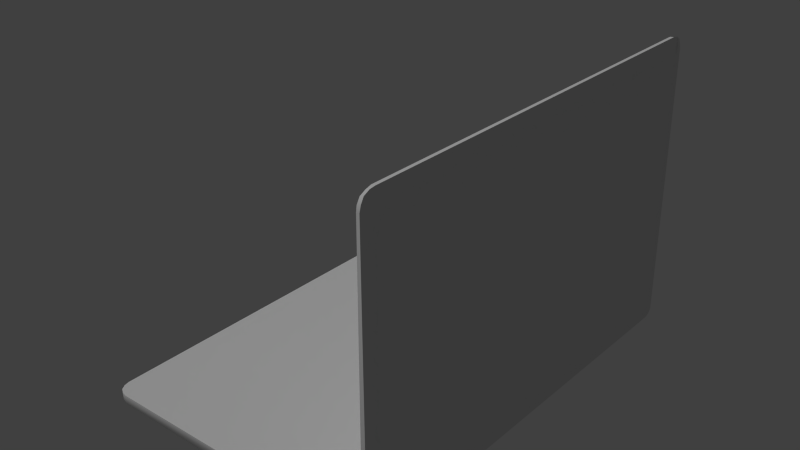 # Source: Lowpoly_Notebook_3.blend  (saved by Blender 2.79.0; exported with 4.5.12 LTS)
import bpy
from mathutils import Matrix  # noqa: F401  (used for matrix-valued properties, if any)

bpy.ops.wm.read_factory_settings(use_empty=True)
scene = bpy.context.scene
scene.name = 'Scene'

# ---- collections
col_collection_1 = bpy.data.collections.new('Collection 1'); scene.collection.children.link(col_collection_1)

# ---- materials (node trees are filled in below, after node groups)
mat_lowpoly_body = bpy.data.materials.new('Lowpoly_Body')
mat_lowpoly_body.alpha_threshold = 0.0
mat_lowpoly_body.use_transparent_shadow = False
mat_lowpoly_body.roughness = 0.5
mat_lowpoly_body.line_color = (0.0, 0.0, 0.0, 1.0)
mat_lowpoly_screen = bpy.data.materials.new('Lowpoly_Screen')
mat_lowpoly_screen.alpha_threshold = 0.0
mat_lowpoly_screen.use_transparent_shadow = False
mat_lowpoly_screen.roughness = 0.5
mat_lowpoly_screen.line_color = (0.0, 0.0, 0.0, 1.0)

# ---- material node trees

# ---- world
world_world = bpy.data.worlds.new('World'); scene.world = world_world
world_world.color = (0.05088, 0.05088, 0.05088)
world_world.use_sun_shadow = False
world_world.sun_shadow_jitter_overblur = 0.0
world_world.cycles.sampling_method = 'NONE'
world_world.cycles.sample_map_resolution = 256

# ---- lights
light_hemi = bpy.data.lights.new('Hemi', 'SUN')
light_hemi.transmission_factor = 0.0
light_hemi.angle = 0.1993
light_hemi.energy = 1.0
light_hemi.shadow_buffer_clip_start = 0.5
light_hemi.shadow_soft_size = 0.1
light_hemi.shadow_cascade_max_distance = 1000.0
light_hemi.cycles.use_multiple_importance_sampling = False

# ---- meshes
me_cube_001 = bpy.data.meshes.new('Cube.001')
me_cube_001.from_pydata([(0.09662, -1.546, 0.1527), (0.06569, -1.185, -0.02283), (0.0978, -1.506, 0.09611), (0.09262, -1.439, 2.095), (0.09281, -1.551, 1.999), (0.09671, -1.535, 0.1053), (0.06087, -1.632, 2.085), (0.03367, -1.626, 2.077), (0.04261, -1.185, -0.01334), (0.06141, -1.515, 2.19), (0.07009, -1.628, 0.03931), (0.09266, -1.523, 2.071), (0.02986, -1.403, -0.01327), (0.04371, -1.403, -0.03968), (0.03486, 1.625, 2.065), (0.07032, 1.185, -0.01536), (0.09571, 1.538, 0.151), (0.0978, 1.492, 0.09611), (0.09281, 1.537, 1.999), (0.09494, 1.533, 0.1027), (0.09262, 1.424, 2.095), (0.04102, 1.555, -0.01339), (0.03506, 1.511, 2.187), (0.06141, 1.515, 2.189), (0.07031, 1.403, -0.01536), (0.09266, 1.509, 2.071), (0.04097, 1.403, -0.01338), (0.0459, 1.403, -0.03968), (0.03389, -1.555, 2.176), (0.03383, -1.598, 2.155), (0.07447, -1.565, 2.138), (0.03504, 1.566, 2.17), (0.03492, 1.62, 2.096), (0.0592, 1.571, 2.178), (0.08162, 1.547, 2.124), (0.03414, 1.62, 0.02), (0.03093, -1.614, 0.01928), (0.0713, -1.62, 0.01719), (0.06569, -1.403, -0.02283), (0.07032, -1.185, -0.01536), (0.07031, -1.403, -0.01536), (0.07123, -1.574, -0.01362), (0.04351, 1.185, -0.01339), (0.0303, -1.568, -0.01336), (0.06569, 1.185, -0.02283), (0.02964, -1.622, 0.0414), (0.02979, -1.185, 0.03583), (-0.05532, -1.185, 0.008383), (-0.05531, -1.403, 0.008383), (0.02971, -1.403, 0.03584), (0.04371, -1.185, -0.03968), (-0.04993, -1.185, -0.01197), (-0.04994, -1.403, -0.01197), (0.03085, 1.625, 0.04134), (0.07031, 1.559, -0.01536), (0.06569, 1.403, -0.02283), (0.03067, 1.185, 0.03579), (-0.05532, 1.185, 0.008383), (0.06087, 1.629, 2.073), (0.07009, 1.629, 0.03931), (-0.05531, 1.403, 0.008383), (0.03075, 1.403, 0.03578), (0.0459, 1.185, -0.03968), (-0.04993, 1.185, -0.01197), (-0.04994, 1.403, -0.01197), (0.03393, -1.515, 2.187), (0.05987, -1.555, 2.184), (0.05969, -1.598, 2.163), (0.06071, -1.621, 2.124), (0.03375, -1.621, 2.116), (0.06076, 1.624, 2.104), (0.06062, 1.603, 2.155), (0.03501, 1.598, 2.146), (0.06958, 1.602, -0.002753), (0.06941, 1.578, -0.0141), (0.06904, 1.624, 0.01799), (0.03957, 1.574, -0.01211), (0.03816, 1.6, -0.003553), (0.07193, -1.605, -0.002932), (0.07137, -1.587, -0.01143), (0.03147, -1.599, -0.0008475), (0.03087, -1.581, -0.009343), (0.09671, -1.535, 0.1053), (0.06569, -1.185, -0.02283), (0.06569, -1.185, -0.02283), (0.04261, -1.185, -0.01334), (0.04261, -1.185, -0.01334), (0.06087, -1.632, 2.085), (0.07009, -1.628, 0.03931), (0.03367, -1.626, 2.077), (0.02964, -1.622, 0.0414), (0.07032, 1.185, -0.01536), (0.07031, 1.403, -0.01536), (0.04097, 1.403, -0.01338), (0.04097, 1.403, -0.01338), (0.04102, 1.555, -0.01339), (0.0459, 1.403, -0.03968), (0.0459, 1.403, -0.03968), (0.06569, 1.403, -0.02283), (0.06569, 1.403, -0.02283), (0.06569, 1.185, -0.02283), (0.06569, 1.185, -0.02283), (0.04351, 1.185, -0.01339), (0.04351, 1.185, -0.01339), (0.03067, 1.185, 0.03579), (0.03067, 1.185, 0.03579), (0.03389, -1.555, 2.176), (0.03383, -1.598, 2.155), (0.03393, -1.515, 2.187), (0.03504, 1.566, 2.17), (0.03506, 1.511, 2.187), (0.03492, 1.62, 2.096), (0.03486, 1.625, 2.065), (0.07009, 1.629, 0.03931), (0.06904, 1.624, 0.01799), (0.07031, -1.403, -0.01536), (0.07123, -1.574, -0.01362), (0.04371, -1.185, -0.03968), (0.04371, -1.185, -0.03968), (-0.04993, -1.185, -0.01197), (-0.04993, -1.185, -0.01197), (-0.05532, -1.185, 0.008383), (-0.05532, -1.185, 0.008383), (-0.05531, -1.403, 0.008383), (-0.05531, -1.403, 0.008383), (0.03085, 1.625, 0.04134), (0.07031, 1.559, -0.01536), (-0.05531, 1.403, 0.008383), (-0.05531, 1.403, 0.008383), (-0.04994, 1.403, -0.01197), (-0.04994, 1.403, -0.01197), (-0.05532, 1.185, 0.008383), (-0.05532, 1.185, 0.008383), (0.05987, -1.555, 2.184), (0.05969, -1.598, 2.163), (0.06071, -1.621, 2.124), (0.06076, 1.624, 2.104), (0.06062, 1.603, 2.155), (0.06958, 1.602, -0.002753), (0.06941, 1.578, -0.0141), (0.03414, 1.62, 0.02), (0.07137, -1.587, -0.01143), (0.07193, -1.605, -0.002932), (0.03093, -1.614, 0.01928), (0.03147, -1.599, -0.0008475), (0.03087, -1.581, -0.009343), (0.06569, -1.403, -0.02283), (0.06569, -1.403, -0.02283), (0.07032, -1.185, -0.01536), (0.02986, -1.403, -0.01327), (0.02986, -1.403, -0.01327), (0.02986, -1.403, -0.01327), (0.0303, -1.568, -0.01336), (0.02979, -1.185, 0.03583), (0.02979, -1.185, 0.03583), (0.02979, -1.185, 0.03583), (0.02971, -1.403, 0.03584), (0.02971, -1.403, 0.03584), (0.02971, -1.403, 0.03584), (0.04371, -1.403, -0.03968), (0.04371, -1.403, -0.03968), (-0.04994, -1.403, -0.01197), (-0.04994, -1.403, -0.01197), (0.06087, 1.629, 2.073), (0.03075, 1.403, 0.03578), (0.03075, 1.403, 0.03578), (0.0459, 1.185, -0.03968), (0.0459, 1.185, -0.03968), (-0.04993, 1.185, -0.01197), (-0.04993, 1.185, -0.01197), (0.06141, 1.515, 2.189), (0.06141, -1.515, 2.19), (0.03375, -1.621, 2.116), (0.0592, 1.571, 2.178), (0.03501, 1.598, 2.146), (0.03957, 1.574, -0.01211), (0.03816, 1.6, -0.003553), (0.0713, -1.62, 0.01719), (-1.934, 1.405, -0.1349), (-1.903, -1.478, -0.1352), (-2.158, 1.597, 0.03657), (-0.1242, 1.512, -0.1526), (-2.186, 1.52, -0.01134), (-2.149, 1.6, -0.01358), (-2.033, 1.635, -0.02484), (-2.189, -1.518, -0.01146), (-2.157, -1.599, -0.0137), (-2.07, -1.638, -0.01723), (0.03021, 1.542, -0.05621), (0.002995, 1.608, -0.05621), (-0.06271, 1.635, -0.05621), (-0.06271, -1.636, -0.05621), (0.002996, -1.609, -0.05621), (0.03021, -1.543, -0.05621), (-2.158, -1.599, 0.03732), (-1.828, 1.512, -0.1359), (-1.84, -1.509, -0.1358), (-0.1242, -1.509, -0.1526), (-0.063, -1.483, -0.1532), (-0.06312, 1.63, 0.03514), (-2.191, -1.519, 0.03722), (-2.175, 1.563, -0.01335), (-2.092, 1.621, -0.01949), (-2.18, -1.561, -0.01279), (-2.116, -1.625, -0.01533), (-2.119, 1.618, 0.03408), (-2.181, -1.561, 0.03727), (-0.08747, -1.195, -0.006703), (0.02206, -1.393, 0.03825), (0.02956, -1.195, -0.04877), (0.02206, 1.19, 0.03563), (-0.09831, -1.195, 0.03798), (0.03021, 1.193, -0.05621), (0.03021, 1.398, -0.05621), (-2.078, 1.63, 0.03408), (-2.121, -1.622, 0.03736), (-0.063, 1.487, -0.1532), (0.02206, -1.539, 0.0384), (-0.00516, -1.605, 0.03845), (-2.191, 1.517, 0.03414), (-1.903, 1.481, -0.1352), (-1.934, -1.402, -0.1349), (-0.03765, -1.421, -0.1535), (-0.03765, 1.424, -0.1535), (-0.005159, 1.603, 0.0352), (0.02206, 1.537, 0.03528), (-0.07087, -1.632, 0.03844), (-2.182, 1.56, 0.03568), (-2.078, -1.632, 0.03739), (0.02206, 1.393, 0.03542), (0.02956, -1.393, -0.04877), (-0.09289, 1.196, 0.03556), (-0.08205, 1.196, -0.006703), (0.02206, -1.195, 0.03805), (-0.09831, -1.393, 0.03818), (-0.08732, 1.396, -0.006703), (-0.09815, 1.396, 0.03536), (-0.08747, -1.393, -0.006703), (-0.1242, -1.509, -0.1526), (-1.84, -1.509, -0.1358), (0.02206, -1.539, 0.0384), (-0.00516, -1.605, 0.03845), (-0.063, -1.483, -0.1532), (-0.03765, -1.421, -0.1535), (-0.03765, 1.424, -0.1535), (-2.181, -1.561, 0.03727), (-2.191, -1.519, 0.03722), (0.02206, -1.393, 0.03825), (0.02206, -1.393, 0.03825), (-2.119, 1.618, 0.03408), (-2.158, 1.597, 0.03657), (-2.158, -1.599, 0.03732), (-0.08747, -1.195, -0.006703), (-0.08747, -1.195, -0.006703), (-0.09831, -1.195, 0.03798), (-0.09831, -1.195, 0.03798), (0.02206, 1.19, 0.03563), (0.02206, 1.19, 0.03563), (0.02206, -1.195, 0.03805), (0.02206, -1.195, 0.03805), (-0.09815, 1.396, 0.03536), (-0.09815, 1.396, 0.03536), (0.02206, 1.393, 0.03542), (0.02206, 1.393, 0.03542), (-0.09289, 1.196, 0.03556), (-0.09289, 1.196, 0.03556), (-0.063, 1.487, -0.1532), (-0.1242, 1.512, -0.1526), (-1.828, 1.512, -0.1359), (-0.005159, 1.603, 0.0352), (0.02206, 1.537, 0.03528), (-0.07087, -1.632, 0.03844), (-2.078, -1.632, 0.03739), (-2.121, -1.622, 0.03736), (-0.08205, 1.196, -0.006703), (-0.08205, 1.196, -0.006703), (-0.08732, 1.396, -0.006703), (-0.08732, 1.396, -0.006703), (-2.078, 1.63, 0.03408), (-1.903, -1.478, -0.1352), (-2.191, 1.517, 0.03414), (-1.903, 1.481, -0.1352), (-1.934, 1.405, -0.1349), (-1.934, -1.402, -0.1349), (-2.182, 1.56, 0.03568), (-0.06312, 1.63, 0.03514), (0.02956, -1.393, -0.04877), (0.02956, -1.393, -0.04877), (0.02956, -1.195, -0.04877), (0.02956, -1.195, -0.04877), (0.02956, -1.195, -0.04877), (-0.09831, -1.393, 0.03818), (-0.09831, -1.393, 0.03818), (-0.08747, -1.393, -0.006703), (-0.08747, -1.393, -0.006703), (0.03021, 1.193, -0.05621), (0.03021, 1.193, -0.05621), (0.03021, 1.193, -0.05621), (0.03021, 1.398, -0.05621), (0.03021, 1.398, -0.05621)], [], [(90, 88, 87, 89), (3, 2, 17, 20), (4, 3, 11), (4, 0, 3), (0, 2, 3), (18, 25, 20), (125, 164, 112), (163, 18, 16), (19, 16, 17), (17, 16, 20), (16, 18, 20), (107, 134, 133, 106), (142, 144, 145, 141), (113, 114, 140, 53), (95, 126, 99, 93), (159, 161, 119, 117), (86, 50, 120, 122), (85, 103, 101, 83), (12, 124, 162, 13), (46, 49, 151), (132, 168, 166, 102), (43, 81, 80, 143, 45), (157, 153, 121, 123), (160, 118, 84, 146), (45, 7, 156), (147, 41, 152, 149), (0, 4, 6), (10, 177, 78, 82, 0), (11, 30, 135, 6, 4), (96, 98, 100, 167), (106, 133, 9, 108), (3, 20, 23), (113, 53, 14, 58), (26, 55, 27), (169, 130, 97, 62), (163, 136, 34, 25, 18), (21, 125, 35, 77, 76), (94, 164, 125, 21), (48, 47, 51, 52), (172, 89, 87, 68), (131, 56, 165, 128), (112, 110, 109, 72, 111), (54, 139, 73, 19, 17), (26, 27, 129, 127), (17, 24, 54), (19, 73, 75, 59, 16), (59, 163, 16), (82, 78, 79, 116, 2), (105, 154, 7, 112), (2, 148, 15), (101, 91, 39, 83), (66, 30, 11, 3, 171), (156, 150, 43, 45), (91, 101, 99, 92), (170, 22, 108, 9), (2, 115, 148), (2, 116, 115), (147, 83, 39, 40), (145, 152, 41, 141), (17, 15, 24), (20, 25, 34, 173, 23), (0, 5, 2), (154, 156, 7), (112, 164, 105), (63, 57, 60, 64), (58, 14, 32, 70), (166, 44, 102), (38, 12, 13), (86, 1, 50), (12, 158, 124), (147, 40, 41), (155, 86, 122), (10, 0, 6), (171, 3, 23), (127, 61, 26), (126, 92, 99), (17, 2, 15), (104, 132, 102), (42, 8, 154, 105), (66, 67, 30), (67, 135, 30), (172, 68, 134, 107), (7, 69, 29, 28, 65), (136, 71, 34), (71, 173, 34), (31, 33, 137, 174), (174, 137, 70, 32), (170, 33, 31, 22), (126, 95, 175, 74), (36, 37, 88, 90), (37, 36, 144, 142), (74, 175, 176, 138), (138, 176, 140, 114), (110, 112, 7, 65), (239, 179, 242, 238), (183, 250, 249, 202), (246, 185, 203, 245), (189, 266, 267, 190), (245, 203, 186, 251), (186, 279, 204), (279, 186, 203), (243, 242, 179, 283), (285, 190, 184), (261, 270, 284, 280), (271, 241, 273, 272), (191, 187, 196, 197), (188, 223, 266, 189), (251, 186, 204, 215), (191, 197, 198, 192), (244, 243, 283, 178), (279, 196, 187, 204), (286, 247, 217, 193), (268, 220, 202, 184), (182, 219, 227, 201), (192, 198, 222, 193), (278, 285, 184), (185, 182, 282, 221), (202, 249, 278, 184), (215, 204, 187, 228), (224, 189, 190, 285), (178, 281, 216, 244), (206, 273, 241, 240), (201, 227, 250, 183), (246, 219, 182, 185), (185, 221, 279, 203), (183, 220, 201), (220, 183, 202), (214, 205, 269, 199), (180, 284, 270), (206, 194, 273), (205, 180, 270, 269), (254, 252, 289, 259), (181, 216, 281, 195), (282, 182, 201, 220), (296, 290, 222, 223), (223, 188, 298), (280, 200, 291), (260, 277, 299, 262), (240, 248, 291), (255, 280, 291), (280, 264, 261), (226, 228, 187, 191), (265, 257, 295, 275), (294, 292, 208, 230), (288, 253, 293, 287), (211, 234, 237, 207), (236, 231, 274, 276), (232, 297, 213, 235), (261, 263, 270), (222, 290, 286), (280, 255, 264), (193, 222, 286), (225, 188, 189, 224), (188, 225, 229, 298), (298, 296, 223), (226, 191, 192, 218), (218, 192, 193, 217), (212, 256, 258, 209), (233, 210, 264, 255), (200, 206, 240, 291), (184, 190, 267, 268)])
me_cube_001.polygons.foreach_set('use_smooth', [1, 1, 1, 1, 1, 1, 1, 1, 1, 1, 1, 1, 1, 1, 1, 1, 1, 1, 1, 1, 1, 1, 1, 1, 1, 1, 1, 1, 1, 1, 1, 1, 1, 1, 1, 1, 1, 1, 1, 1, 1, 1, 1, 1, 1, 1, 1, 1, 1, 1, 1, 1, 0, 1, 1, 1, 1, 1, 1, 1, 1, 1, 1, 1, 1, 1, 1, 1, 1, 1, 1, 1, 1, 1, 1, 1, 1, 1, 1, 1, 1, 1, 1, 1, 1, 1, 1, 1, 1, 1, 1, 1, 1, 1, 1, 1, 1, 1, 1, 1, 1, 1, 1, 1, 1, 1, 1, 1, 1, 1, 1, 1, 1, 1, 1, 1, 1, 1, 1, 1, 1, 1, 1, 1, 1, 1, 1, 1, 1, 1, 1, 1, 1, 1, 1, 1, 1, 1, 1, 1, 1, 1, 1, 1, 1, 1, 1, 1, 1, 1, 1, 1, 1, 1, 1, 1, 1, 1, 1, 1, 1])
me_cube_001.polygons.foreach_set('material_index', [1, 1, 1, 1, 1, 1, 1, 1, 1, 1, 1, 1, 1, 1, 1, 1, 1, 1, 1, 1, 1, 1, 1, 1, 1, 1, 1, 1, 1, 1, 1, 1, 1, 1, 1, 1, 1, 1, 1, 1, 1, 1, 1, 1, 1, 1, 1, 1, 1, 1, 1, 1, 1, 1, 1, 1, 1, 1, 1, 1, 1, 1, 1, 1, 1, 1, 1, 1, 1, 1, 1, 1, 1, 1, 1, 1, 1, 1, 1, 1, 1, 1, 1, 1, 1, 1, 1, 1, 1, 1, 1, 1, 1, 1, 0, 0, 0, 0, 0, 0, 0, 0, 0, 0, 0, 0, 0, 0, 0, 0, 0, 0, 0, 0, 0, 0, 0, 0, 0, 0, 0, 0, 0, 0, 0, 0, 0, 0, 0, 0, 0, 0, 0, 0, 0, 0, 0, 0, 0, 0, 0, 0, 0, 0, 0, 0, 0, 0, 0, 0, 0, 0, 0, 0, 0, 0, 0, 0, 0, 0, 0])
_k = set([(0, 5), (0, 82), (1, 50), (1, 86), (2, 5), (2, 82), (6, 10), (6, 135), (7, 45), (7, 69), (8, 42), (8, 154), (9, 133), (9, 170), (10, 177), (12, 38), (12, 158), (13, 38), (13, 162), (14, 32), (14, 53), (15, 24), (15, 148), (21, 76), (21, 94), (22, 31), (22, 108), (23, 171), (23, 173), (24, 54), (26, 55), (26, 61), (27, 55), (27, 129), (28, 29), (28, 65), (29, 69), (31, 174), (32, 174), (33, 137), (33, 170), (35, 77), (35, 125), (36, 90), (36, 144), (37, 88), (37, 142), (39, 40), (39, 91), (40, 41), (41, 141), (42, 105), (43, 81), (43, 150), (44, 102), (44, 166), (45, 143), (46, 49), (46, 151), (47, 48), (47, 51), (48, 52), (49, 151), (50, 120), (51, 52), (53, 140), (54, 139), (56, 131), (56, 165), (57, 60), (57, 63), (58, 70), (58, 113), (59, 75), (59, 163), (60, 64), (61, 127), (62, 97), (62, 169), (63, 64), (65, 110), (66, 67), (66, 171), (67, 135), (68, 87), (68, 134), (70, 137), (71, 136), (71, 173), (72, 109), (72, 111), (73, 75), (73, 139), (74, 126), (74, 138), (76, 77), (78, 79), (78, 177), (79, 116), (80, 81), (80, 143), (83, 85), (83, 147), (84, 118), (84, 146), (85, 103), (86, 155), (87, 88), (89, 90), (89, 172), (91, 92), (92, 126), (93, 95), (93, 99), (94, 164), (95, 175), (96, 98), (96, 167), (97, 130), (98, 100), (99, 101), (100, 167), (101, 103), (102, 104), (104, 132), (105, 164), (106, 107), (106, 108), (107, 172), (109, 110), (111, 112), (112, 125), (113, 114), (114, 138), (115, 116), (115, 148), (117, 119), (117, 159), (118, 160), (119, 161), (120, 122), (121, 123), (121, 153), (122, 155), (123, 157), (124, 158), (124, 162), (127, 129), (128, 131), (128, 165), (130, 169), (132, 168), (133, 134), (136, 163), (140, 176), (141, 142), (144, 145), (145, 152), (146, 160), (147, 149), (149, 152), (150, 156), (153, 157), (154, 156), (159, 161), (166, 168), (175, 176), (178, 281), (178, 283), (179, 239), (179, 283), (180, 205), (180, 284), (181, 195), (181, 216), (194, 206), (194, 273), (195, 281), (196, 197), (196, 279), (197, 198), (198, 222), (199, 214), (199, 269), (200, 206), (200, 280), (205, 214), (207, 211), (207, 237), (208, 230), (208, 292), (209, 212), (209, 258), (210, 233), (210, 264), (211, 234), (212, 256), (213, 235), (213, 297), (215, 228), (215, 251), (216, 244), (217, 218), (217, 247), (218, 226), (219, 227), (219, 246), (220, 268), (220, 282), (221, 279), (221, 282), (222, 223), (223, 266), (224, 225), (224, 285), (225, 229), (226, 228), (227, 250), (229, 298), (230, 294), (231, 236), (231, 274), (232, 235), (232, 297), (233, 255), (234, 237), (236, 276), (238, 239), (238, 242), (240, 241), (240, 248), (241, 271), (242, 243), (243, 244), (245, 246), (245, 251), (247, 286), (248, 291), (249, 250), (249, 278), (252, 254), (252, 289), (253, 288), (253, 293), (254, 259), (255, 291), (256, 258), (257, 265), (257, 295), (259, 289), (260, 262), (260, 277), (261, 263), (261, 264), (262, 299), (263, 270), (265, 275), (266, 267), (267, 268), (269, 270), (271, 272), (272, 273), (274, 276), (275, 295), (277, 299), (278, 285), (280, 284), (286, 290), (287, 288), (287, 293), (290, 296), (292, 294), (296, 298)])
me_cube_001.attributes.new('sharp_edge', 'BOOLEAN', 'EDGE').data.foreach_set('value', [ (min(e.vertices), max(e.vertices)) in _k for e in me_cube_001.edges])
_uv = me_cube_001.uv_layers.new(name='UVMap')
_uv.uv.foreach_set('vector', [0.8676, 0.006626, 0.8773, 0.004544, 0.8769, 0.4526, 0.8676, 0.4526, 0.815, 0.02123, 0.8342, 0.4687, 0.04436, 0.4686, 0.06438, 0.02184, 0.8443, 0.04202, 0.815, 0.02123, 0.8369, 0.02636, 0.8443, 0.04202, 0.8445, 0.4547, 0.815, 0.02123, 0.8445, 0.4547, 0.8342, 0.4687, 0.815, 0.02123, 0.03508, 0.04255, 0.04249, 0.02693, 0.06438, 0.02184, 0.01135, 0.5037, 0.0702, 0.504, 0.01125, 0.9478, 0.01297, 0.03254, 0.03508, 0.04255, 0.03233, 0.4549, 0.03371, 0.4655, 0.03233, 0.4549, 0.04436, 0.4686, 0.04436, 0.4686, 0.03233, 0.4549, 0.06438, 0.02184, 0.03233, 0.4549, 0.03508, 0.04255, 0.06438, 0.02184, 0.882, 0.6988, 0.8913, 0.6988, 0.8913, 0.7092, 0.8821, 0.7092, 0.9525, 0.682, 0.9547, 0.6902, 0.9495, 0.6908, 0.9472, 0.6827, 0.8897, 0.6312, 0.8954, 0.6312, 0.8934, 0.6385, 0.8878, 0.6394, 0.9137, 0.6385, 0.9153, 0.6324, 0.9548, 0.6401, 0.9534, 0.6455, 0.8854, 0.7681, 0.939, 0.7681, 0.939, 0.888, 0.8854, 0.888, 0.8919, 0.9083, 0.8854, 0.888, 0.939, 0.888, 0.9425, 0.8989, 0.5119, 0.9823, 0.2616, 0.9856, 0.2615, 0.982, 0.5118, 0.9786, 0.8974, 0.7501, 0.9425, 0.7572, 0.939, 0.7681, 0.8854, 0.7681, 0.8862, 0.6569, 0.9431, 0.6569, 0.9431, 0.6691, 0.9482, 0.4455, 0.945, 0.4557, 0.8936, 0.4557, 0.9005, 0.4369, 0.8472, 0.4918, 0.8507, 0.4926, 0.8555, 0.4945, 0.8592, 0.4989, 0.8615, 0.5037, 0.9968, 0.7681, 0.9968, 0.888, 0.9487, 0.888, 0.9487, 0.7681, 0.8854, 0.7681, 0.8854, 0.888, 0.8688, 0.888, 0.8688, 0.7681, 0.8615, 0.5037, 0.8626, 0.9505, 0.8028, 0.504, 0.9006, 0.6921, 0.9439, 0.6832, 0.946, 0.6914, 0.9026, 0.6995, 0.8445, 0.4547, 0.8443, 0.04202, 0.8672, 0.02944, 0.8672, 0.4785, 0.8648, 0.4834, 0.861, 0.4878, 0.8418, 0.4651, 0.8445, 0.4547, 0.8369, 0.02636, 0.8484, 0.01808, 0.864, 0.02065, 0.8672, 0.02944, 0.8443, 0.04202, 0.8936, 0.5686, 0.8785, 0.5686, 0.8785, 0.4557, 0.8936, 0.4557, 0.8821, 0.7092, 0.8913, 0.7092, 0.8915, 0.7183, 0.8822, 0.7183, 0.815, 0.02123, 0.06438, 0.02184, 0.04379, 0.005234, 0.8777, 0.004544, 0.8873, 0.006635, 0.8869, 0.4507, 0.8777, 0.4506, 0.9016, 0.587, 0.8907, 0.5863, 0.8936, 0.5686, 0.945, 0.4557, 0.945, 0.5686, 0.8936, 0.5686, 0.8936, 0.4557, 0.01297, 0.03254, 0.01463, 0.0256, 0.03586, 0.02185, 0.04249, 0.02693, 0.03508, 0.04255, 0.02964, 0.4916, 0.01135, 0.5037, 0.01255, 0.499, 0.01772, 0.4938, 0.02457, 0.4919, 0.07022, 0.4916, 0.0702, 0.504, 0.01135, 0.5037, 0.02964, 0.4916, 0.9487, 0.7681, 0.9487, 0.888, 0.939, 0.888, 0.939, 0.7681, 0.8823, 0.689, 0.8824, 0.68, 0.8916, 0.68, 0.8916, 0.689, 0.9542, 0.4557, 0.9994, 0.4557, 0.9994, 0.5686, 0.9542, 0.5686, 0.01125, 0.9478, 0.04096, 0.9745, 0.02652, 0.9708, 0.01819, 0.9657, 0.01266, 0.9547, 0.02972, 0.4907, 0.02456, 0.4903, 0.01816, 0.4877, 0.03371, 0.4655, 0.04436, 0.4686, 0.9016, 0.587, 0.8936, 0.5686, 0.945, 0.5686, 0.9482, 0.5789, 0.04436, 0.4686, 0.07106, 0.4911, 0.02972, 0.4907, 0.03371, 0.4655, 0.01816, 0.4877, 0.0124, 0.483, 0.01125, 0.4783, 0.03233, 0.4549, 0.01125, 0.4783, 0.01297, 0.03254, 0.03233, 0.4549, 0.8418, 0.4651, 0.861, 0.4878, 0.8561, 0.4898, 0.8527, 0.4904, 0.8342, 0.4687, 0.1271, 0.504, 0.7458, 0.504, 0.8626, 0.9505, 0.01125, 0.9478, 0.8342, 0.4687, 0.75, 0.4912, 0.1286, 0.4911, 0.2615, 0.982, 0.2615, 0.9783, 0.5118, 0.975, 0.5118, 0.9786, 0.8463, 0.007184, 0.8484, 0.01808, 0.8369, 0.02636, 0.815, 0.02123, 0.8356, 0.004544, 0.8028, 0.504, 0.8028, 0.4918, 0.8472, 0.4918, 0.8615, 0.5037, 0.2615, 0.9783, 0.2615, 0.982, 0.01125, 0.9822, 0.01125, 0.9786, 0.01125, 0.9955, 0.01131, 0.986, 0.6588, 0.986, 0.6587, 0.9955, 0.8342, 0.4687, 0.8074, 0.4912, 0.75, 0.4912, 0.8342, 0.4687, 0.8527, 0.4904, 0.8074, 0.4912, 0.7619, 0.9788, 0.5118, 0.9786, 0.5118, 0.975, 0.7619, 0.9751, 0.9495, 0.6908, 0.946, 0.6914, 0.9439, 0.6832, 0.9472, 0.6827, 0.04436, 0.4686, 0.1286, 0.4911, 0.07106, 0.4911, 0.06438, 0.02184, 0.04249, 0.02693, 0.03586, 0.02185, 0.029, 0.009146, 0.04379, 0.005234, 0.8445, 0.4547, 0.8418, 0.4651, 0.8342, 0.4687, 0.7458, 0.504, 0.8028, 0.504, 0.8626, 0.9505, 0.01125, 0.9478, 0.0702, 0.504, 0.1271, 0.504, 0.945, 0.4557, 0.9542, 0.4557, 0.9542, 0.5686, 0.945, 0.5686, 0.8656, 0.709, 0.8749, 0.709, 0.8749, 0.716, 0.8656, 0.716, 0.8936, 0.4557, 0.8907, 0.438, 0.9005, 0.4369, 0.8814, 0.7489, 0.8974, 0.7501, 0.8854, 0.7681, 0.8919, 0.9083, 0.8814, 0.9072, 0.8854, 0.888, 0.8974, 0.7501, 0.9053, 0.7209, 0.9425, 0.7572, 0.9006, 0.6921, 0.9004, 0.6913, 0.9439, 0.6832, 0.9053, 0.9352, 0.8919, 0.9083, 0.9425, 0.8989, 0.8672, 0.4785, 0.8445, 0.4547, 0.8672, 0.02944, 0.8356, 0.004544, 0.815, 0.02123, 0.04379, 0.005234, 0.9482, 0.5789, 0.913, 0.6128, 0.9016, 0.587, 0.9153, 0.6324, 0.955, 0.6393, 0.9548, 0.6401, 0.04436, 0.4686, 0.8342, 0.4687, 0.1286, 0.4911, 0.913, 0.4115, 0.9482, 0.4455, 0.9005, 0.4369, 0.1271, 0.4915, 0.7458, 0.4915, 0.7458, 0.504, 0.1271, 0.504, 0.8463, 0.007184, 0.8578, 0.01203, 0.8484, 0.01808, 0.8578, 0.01203, 0.864, 0.02065, 0.8484, 0.01808, 0.8823, 0.689, 0.8916, 0.689, 0.8913, 0.6988, 0.882, 0.6988, 0.8626, 0.9505, 0.8596, 0.9591, 0.8537, 0.9675, 0.8425, 0.9721, 0.832, 0.9746, 0.01463, 0.0256, 0.02056, 0.01447, 0.03586, 0.02185, 0.02056, 0.01447, 0.029, 0.009146, 0.03586, 0.02185, 0.8753, 0.7365, 0.866, 0.7365, 0.8657, 0.7279, 0.8749, 0.7279, 0.8749, 0.7279, 0.8657, 0.7279, 0.8656, 0.716, 0.8749, 0.716, 0.8657, 0.7492, 0.866, 0.7365, 0.8753, 0.7365, 0.875, 0.7492, 0.9153, 0.6324, 0.9137, 0.6385, 0.9087, 0.638, 0.9102, 0.6318, 0.9612, 0.6902, 0.959, 0.682, 0.9652, 0.6823, 0.9674, 0.6904, 0.959, 0.682, 0.9612, 0.6902, 0.9547, 0.6902, 0.9525, 0.682, 0.9102, 0.6318, 0.9087, 0.638, 0.9015, 0.6377, 0.9033, 0.6313, 0.9033, 0.6313, 0.9015, 0.6377, 0.8934, 0.6385, 0.8954, 0.6312, 0.04096, 0.9745, 0.01125, 0.9478, 0.8626, 0.9505, 0.832, 0.9746, 0.4345, 0.01694, 0.4493, 0.02441, 0.01286, 0.02305, 0.02738, 0.01694, 0.9833, 0.8174, 0.9721, 0.8195, 0.972, 0.8096, 0.9846, 0.8038, 0.9802, 0.8971, 0.9909, 0.8975, 0.9909, 0.9073, 0.9799, 0.9069, 0.1457, 0.8744, 0.1833, 0.8754, 0.1841, 0.8902, 0.1466, 0.8902, 0.9799, 0.9069, 0.9909, 0.9073, 0.9908, 0.9171, 0.9795, 0.9167, 0.2382, 0.9046, 0.2426, 0.8361, 0.248, 0.8998, 0.2426, 0.8361, 0.2382, 0.9046, 0.2284, 0.9049, 0.006849, 0.03781, 0.01286, 0.02305, 0.4493, 0.02441, 0.4567, 0.04243, 0.4559, 0.9621, 0.456, 0.9828, 0.01566, 0.9758, 0.9613, 0.7273, 0.9898, 0.761, 0.4669, 0.7665, 0.4647, 0.7561, 0.9677, 0.00911, 0.9833, 0.01555, 0.4814, 0.01142, 0.4917, 0.009111, 0.4524, 0.7779, 0.003761, 0.7779, 0.05559, 0.7395, 0.4391, 0.7421, 0.1542, 0.861, 0.1915, 0.8628, 0.1833, 0.8754, 0.1457, 0.8744, 0.9795, 0.9167, 0.9908, 0.9171, 0.9908, 0.928, 0.9792, 0.9266, 0.9888, 0.8711, 0.9608, 0.897, 0.9511, 0.8857, 0.9786, 0.8589, 0.006849, 0.7129, 0.006849, 0.03781, 0.4567, 0.04243, 0.4567, 0.7083, 0.2426, 0.8361, 0.2561, 0.8281, 0.2561, 0.8926, 0.248, 0.8998, 0.9518, 0.9604, 0.9326, 0.9604, 0.9326, 0.9278, 0.9535, 0.9269, 0.8119, 0.8971, 0.8056, 0.9141, 0.7473, 0.9212, 0.7544, 0.9096, 0.984, 0.8374, 0.9733, 0.8392, 0.9727, 0.8293, 0.9836, 0.8274, 0.9786, 0.8589, 0.9511, 0.8857, 0.9365, 0.8822, 0.9632, 0.8551, 0.005674, 0.9621, 0.4559, 0.9621, 0.01566, 0.9758, 0.9715, 0.8535, 0.2924, 0.8536, 0.3181, 0.7907, 0.9454, 0.7902, 0.9846, 0.8038, 0.972, 0.8096, 0.972, 0.8, 0.9859, 0.7902, 0.9792, 0.9266, 0.9908, 0.928, 0.9909, 0.9388, 0.979, 0.9364, 0.9858, 0.9763, 0.9649, 0.9768, 0.9656, 0.9609, 0.9863, 0.962, 0.4567, 0.7083, 0.4493, 0.7263, 0.01286, 0.7277, 0.006849, 0.7129, 0.4671, 0.02584, 0.4814, 0.01142, 0.9833, 0.01555, 0.9898, 0.0311, 0.9836, 0.8274, 0.9727, 0.8293, 0.9721, 0.8195, 0.9833, 0.8174, 0.6535, 0.9966, 0.006971, 0.9966, 0.00624, 0.9853, 0.6535, 0.9853, 0.219, 0.9024, 0.2244, 0.834, 0.2426, 0.8361, 0.2284, 0.9049, 0.7416, 0.9337, 0.8056, 0.9141, 0.743, 0.9436, 0.8056, 0.9141, 0.7416, 0.9337, 0.7473, 0.9212, 0.4917, 0.783, 0.4819, 0.7801, 0.9833, 0.7766, 0.9696, 0.783, 0.4726, 0.7751, 0.4669, 0.7665, 0.9898, 0.761, 0.4671, 0.02584, 0.4726, 0.01698, 0.4814, 0.01142, 0.4819, 0.7801, 0.4726, 0.7751, 0.9898, 0.761, 0.9833, 0.7766, 0.1659, 0.7871, 0.1742, 0.7926, 0.1742, 0.8204, 0.1568, 0.8124, 0.02738, 0.7338, 0.01286, 0.7277, 0.4493, 0.7263, 0.4316, 0.7338, 0.8119, 0.9313, 0.7475, 0.9525, 0.743, 0.9436, 0.8056, 0.9141, 0.3518, 0.8693, 0.8854, 0.8556, 0.9365, 0.8822, 0.3007, 0.897, 0.3007, 0.897, 0.2738, 0.8711, 0.3061, 0.8704, 0.4647, 0.7561, 0.4647, 0.03597, 0.9612, 0.06571, 0.05053, 0.8861, 0.0584, 0.8922, 0.05793, 0.9207, 0.03966, 0.9106, 0.9898, 0.0311, 0.9898, 0.06571, 0.9612, 0.06571, 0.9612, 0.1127, 0.4647, 0.7561, 0.9612, 0.06571, 0.4647, 0.7561, 0.9625, 0.68, 0.9613, 0.7273, 0.9103, 0.9865, 0.4618, 0.9778, 0.4639, 0.9658, 0.9125, 0.9658, 0.1108, 0.887, 0.1217, 0.9103, 0.1037, 0.9207, 0.103, 0.8933, 0.2185, 0.7926, 0.2268, 0.7871, 0.2359, 0.8124, 0.2185, 0.8204, 0.1742, 0.8204, 0.1742, 0.7926, 0.2185, 0.7926, 0.2185, 0.8204, 0.1045, 0.7889, 0.1488, 0.7889, 0.1488, 0.7988, 0.1045, 0.7988, 0.05858, 0.8822, 0.1032, 0.8833, 0.103, 0.8933, 0.0584, 0.8922, 0.103, 0.8933, 0.1037, 0.9207, 0.05793, 0.9207, 0.0584, 0.8922, 0.9613, 0.7273, 0.9898, 0.7267, 0.9898, 0.761, 0.9365, 0.8822, 0.8854, 0.8556, 0.9297, 0.8546, 0.4647, 0.7561, 0.9612, 0.1127, 0.9625, 0.68, 0.9632, 0.8551, 0.9365, 0.8822, 0.9297, 0.8546, 0.9863, 0.9922, 0.9655, 0.9927, 0.9649, 0.9768, 0.9858, 0.9763, 0.954, 0.9269, 0.9748, 0.9279, 0.9748, 0.9602, 0.954, 0.9591, 0.3061, 0.8704, 0.3518, 0.8693, 0.3007, 0.897, 0.9326, 0.9828, 0.9326, 0.9619, 0.9485, 0.9609, 0.9485, 0.9817, 0.9485, 0.9817, 0.9485, 0.9609, 0.9644, 0.961, 0.9644, 0.9818, 0.1989, 0.9587, 0.1997, 0.9379, 0.7327, 0.9395, 0.7327, 0.9587, 0.9898, 0.1127, 0.9898, 0.6785, 0.9625, 0.68, 0.9612, 0.1127, 0.4647, 0.03597, 0.4671, 0.02584, 0.9898, 0.0311, 0.9612, 0.06571, 0.3008, 0.8996, 0.7413, 0.8996, 0.7279, 0.9346, 0.347, 0.9361])
me_cube_001.materials.append(mat_lowpoly_body)
me_cube_001.materials.append(mat_lowpoly_screen)
me_cube_001.use_remesh_preserve_volume = False
me_cube_001.use_remesh_preserve_attributes = False
me_cube_001.use_mirror_vertex_groups = False
me_cube_001.use_paint_bone_selection = False
me_cube_001.use_paint_mask = True
me_cube_001.update()
arm_armature = bpy.data.armatures.new('Armature')  # bones are not reproduced

# ---- objects
ob_armature = bpy.data.objects.new('Armature', arm_armature)
ob_lowpoly_notebook = bpy.data.objects.new('Lowpoly_Notebook', me_cube_001)
ob_hemi = bpy.data.objects.new('Hemi', light_hemi)

# ---- transforms, parenting, visibility, modifiers, constraints
ob_armature.location = (-0.7665, -5.787e-08, -0.1303)
ob_armature.lineart.crease_threshold = 0.0
ob_lowpoly_notebook.parent = ob_armature
ob_lowpoly_notebook.matrix_parent_inverse = Matrix(((1.0, 0.0, 0.0, 0.7665), (0.0, 1.0, 0.0, 5.787e-08), (0.0, 0.0, 1.0, 0.1303), (0.0, 0.0, 0.0, 1.0)))
ob_lowpoly_notebook.location = (0.1916, 1.447e-08, 0.03256)
ob_lowpoly_notebook.lineart.crease_threshold = 0.0
_vg = ob_lowpoly_notebook.vertex_groups.new(name='Bone')
for _i, _w in zip([0, 1, 2, 3, 4, 5, 6, 7, 8, 9, 10, 11, 12, 13, 14, 15, 16, 17, 18, 19, 20, 21, 22, 23, 24, 25, 26, 27, 28, 29, 30, 31, 32, 33, 34, 35, 36, 37, 38, 39, 40, 41, 42, 43, 44, 45, 46, 47, 48, 49, 50, 51, 52, 53, 54, 55, 56, 57, 58, 59, 60, 61, 62, 63, 64, 65, 66, 67, 68, 69, 70, 71, 72, 73, 74, 75, 76, 77, 78, 79, 80, 81, 82, 83, 84, 85, 86, 87, 88, 89, 90, 91, 92, 93, 94, 95, 96, 97, 98, 99, 100, 101, 102, 103, 104, 105, 106, 107, 108, 109, 110, 111, 112, 113, 114, 115, 116, 117, 118, 119, 120, 121, 122, 123, 124, 125, 126, 127, 128, 129, 130, 131, 132, 133, 134, 135, 136, 137, 138, 139, 140, 141, 142, 143, 144, 145, 146, 147, 148, 149, 150, 151, 152, 153, 154, 155, 156, 157, 158, 159, 160, 161, 162, 163, 164, 165, 166, 167, 168, 169, 170, 171, 172, 173, 174, 175, 176, 177, 178, 179, 180, 181, 182, 183, 184, 185, 186, 187, 188, 189, 190, 191, 192, 193, 194, 195, 196, 197, 198, 199, 200, 201, 202, 203, 204, 205, 206, 207, 208, 209, 210, 211, 212, 213, 214, 215, 216, 217, 218, 219, 220, 221, 222, 223, 224, 225, 226, 227, 228, 229, 230, 231, 232, 233, 234, 235, 236, 237, 238, 239, 240, 241, 242, 243, 244, 245, 246, 247, 248, 249, 250, 251, 252, 253, 254, 255, 256, 257, 258, 259, 260, 261, 262, 263, 264, 265, 266, 267, 268, 269, 270, 271, 272, 273, 274, 275, 276, 277, 278, 279, 280, 281, 282, 283, 284, 285, 286, 287, 288, 289, 290, 291, 292, 293, 294, 295, 296, 297, 298, 299], [0.0, 0.0, 0.0, 0.0, 0.0, 0.0, 0.0, 0.0, 0.0, 0.0, 0.0, 0.0, 0.0, 0.0, 0.0, 0.0, 0.0, 0.0, 0.0, 0.0, 0.0, 0.0, 0.0, 0.0, 0.0, 0.0, 0.0, 0.0, 0.0, 0.0, 0.0, 0.0, 0.0, 0.0, 0.0, 0.0, 0.0, 0.0, 0.0, 0.0, 0.0, 0.0, 0.0, 0.0, 0.0, 0.0, 0.0, 0.0, 0.0, 0.0, 0.0, 0.0, 0.0, 0.0, 0.0, 0.0, 0.0, 0.0, 0.0, 0.0, 0.0, 0.0, 0.0, 0.0, 0.0, 0.0, 0.0, 0.0, 0.0, 0.0, 0.0, 0.0, 0.0, 0.0, 0.0, 0.0, 0.0, 0.0, 0.0, 0.0, 0.0, 0.0, 0.0, 0.0, 0.0, 0.0, 0.0, 0.0, 0.0, 0.0, 0.0, 0.0, 0.0, 0.0, 0.0, 0.0, 0.0, 0.0, 0.0, 0.0, 0.0, 0.0, 0.0, 0.0, 0.0, 0.0, 0.0, 0.0, 0.0, 0.0, 0.0, 0.0, 0.0, 0.0, 0.0, 0.0, 0.0, 0.0, 0.0, 0.0, 0.0, 0.0, 0.0, 0.0, 0.0, 0.0, 0.0, 0.0, 0.0, 0.0, 0.0, 0.0, 0.0, 0.0, 0.0, 0.0, 0.0, 0.0, 0.0, 0.0, 0.0, 0.0, 0.0, 0.0, 0.0, 0.0, 0.0, 0.0, 0.0, 0.0, 0.0, 0.0, 0.0, 0.0, 0.0, 0.0, 0.0, 0.0, 0.0, 0.0, 0.0, 0.0, 0.0, 0.0, 0.0, 0.0, 0.0, 0.0, 0.0, 0.0, 0.0, 0.0, 0.0, 0.0, 0.0, 0.0, 0.0, 0.0, 1.0, 1.0, 1.0, 1.0, 1.0, 1.0, 1.0, 1.0, 1.0, 1.0, 1.0, 1.0, 1.0, 1.0, 1.0, 1.0, 1.0, 1.0, 1.0, 1.0, 1.0, 1.0, 1.0, 1.0, 1.0, 1.0, 1.0, 1.0, 1.0, 1.0, 1.0, 1.0, 1.0, 1.0, 1.0, 1.0, 1.0, 1.0, 1.0, 1.0, 1.0, 1.0, 1.0, 1.0, 1.0, 1.0, 1.0, 1.0, 1.0, 1.0, 1.0, 1.0, 1.0, 1.0, 1.0, 1.0, 1.0, 1.0, 1.0, 1.0, 1.0, 1.0, 1.0, 1.0, 1.0, 1.0, 1.0, 1.0, 1.0, 1.0, 1.0, 1.0, 1.0, 1.0, 1.0, 1.0, 1.0, 1.0, 1.0, 1.0, 1.0, 1.0, 1.0, 1.0, 1.0, 1.0, 1.0, 1.0, 1.0, 1.0, 1.0, 1.0, 1.0, 1.0, 1.0, 1.0, 1.0, 1.0, 1.0, 1.0, 1.0, 1.0, 1.0, 1.0, 1.0, 1.0, 1.0, 1.0, 1.0, 1.0, 1.0, 1.0, 1.0, 1.0, 1.0, 1.0, 1.0, 1.0, 1.0, 1.0, 1.0, 1.0]): _vg.add([_i], _w, 'REPLACE')
_vg = ob_lowpoly_notebook.vertex_groups.new(name='Bone.001')
_vg.add([0, 1, 2, 3, 4, 5, 6, 7, 8, 9, 10, 11, 12, 13, 14, 15, 16, 17, 18, 19, 20, 21, 22, 23, 24, 25, 26, 27, 28, 29, 30, 31, 32, 33, 34, 35, 36, 37, 38, 39, 40, 41, 42, 43, 44, 45, 46, 47, 48, 49, 50, 51, 52, 53, 54, 55, 56, 57, 58, 59, 60, 61, 62, 63, 64, 65, 66, 67, 68, 69, 70, 71, 72, 73, 74, 75, 76, 77, 78, 79, 80, 81, 82, 83, 84, 85, 86, 87, 88, 89, 90, 91, 92, 93, 94, 95, 96, 97, 98, 99, 100, 101, 102, 103, 104, 105, 106, 107, 108, 109, 110, 111, 112, 113, 114, 115, 116, 117, 118, 119, 120, 121, 122, 123, 124, 125, 126, 127, 128, 129, 130, 131, 132, 133, 134, 135, 136, 137, 138, 139, 140, 141, 142, 143, 144, 145, 146, 147, 148, 149, 150, 151, 152, 153, 154, 155, 156, 157, 158, 159, 160, 161, 162, 163, 164, 165, 166, 167, 168, 169, 170, 171, 172, 173, 174, 175, 176, 177], 1.0, 'REPLACE')
_m = ob_lowpoly_notebook.modifiers.new('Armature', 'ARMATURE')
_m.object = ob_armature
ob_hemi.location = (-0.3838, -1.614, 1.855)
ob_hemi.rotation_euler = (0.4988, -0.4049, -0.2487)
ob_hemi.lineart.crease_threshold = 0.0

# ---- collection membership
col_collection_1.objects.link(ob_armature)
col_collection_1.objects.link(ob_lowpoly_notebook)
col_collection_1.objects.link(ob_hemi)

# ---- scene / render settings (as saved in the file)
scene.frame_start = 1; scene.frame_end = 250; scene.frame_set(0)
scene.render.engine = 'BLENDER_EEVEE_NEXT'
scene.render.image_settings.compression = 90
scene.render.resolution_percentage = 50
scene.render.dither_intensity = 0.0
scene.cycles.use_denoising = False
scene.cycles.samples = 10
scene.cycles.sampling_pattern = 'TABULATED_SOBOL'
scene.cycles.light_sampling_threshold = 0.0
scene.cycles.use_adaptive_sampling = False
scene.cycles.use_light_tree = False
scene.cycles.blur_glossy = 0.0
scene.cycles.volume_bounces = 1
scene.cycles.pixel_filter_type = 'GAUSSIAN'
scene.cycles.sample_clamp_indirect = 0.0
scene.view_settings.view_transform = 'Standard'
bpy.context.view_layer.update()

# ---- added for rendering (the .blend has no active camera): camera
cam_auto = bpy.data.cameras.new('AutoCamera')
cam_auto.lens = 50.0
cam_auto.sensor_width = 36.0
cam_auto.clip_end = 1000.0
ob_auto_camera = bpy.data.objects.new('AutoCamera', cam_auto)
scene.collection.objects.link(ob_auto_camera)
ob_auto_camera.location = (3.42911, -5.14235, 4.47807)
ob_auto_camera.rotation_euler = (1.09748, -7.21219e-08, 0.694738)
scene.camera = ob_auto_camera
bpy.context.view_layer.update()
